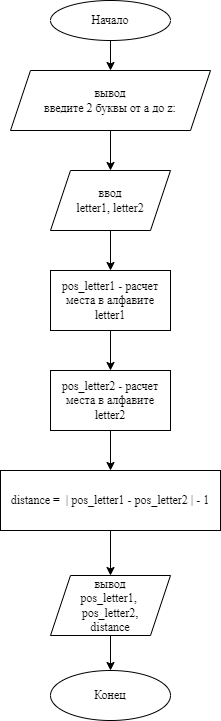

The diagram above was exported from draw.io. Its source (the exported page's mxGraphModel, read from the mxfile embedded in the PNG):
<mxGraphModel dx="940" dy="545" grid="1" gridSize="10" guides="1" tooltips="1" connect="1" arrows="1" fold="1" page="1" pageScale="1" pageWidth="827" pageHeight="1169" math="0" shadow="0">
  <root>
    <mxCell id="6WnoLjNRgaIGWMYyBDjh-0" />
    <mxCell id="6WnoLjNRgaIGWMYyBDjh-1" parent="6WnoLjNRgaIGWMYyBDjh-0" />
    <mxCell id="6WnoLjNRgaIGWMYyBDjh-5" style="edgeStyle=orthogonalEdgeStyle;rounded=0;orthogonalLoop=1;jettySize=auto;html=1;exitX=0.5;exitY=1;exitDx=0;exitDy=0;entryX=0.5;entryY=0;entryDx=0;entryDy=0;fontFamily=Times New Roman;fontColor=none;" edge="1" parent="6WnoLjNRgaIGWMYyBDjh-1" source="6WnoLjNRgaIGWMYyBDjh-2" target="6WnoLjNRgaIGWMYyBDjh-3">
      <mxGeometry relative="1" as="geometry" />
    </mxCell>
    <mxCell id="6WnoLjNRgaIGWMYyBDjh-2" value="Начало" style="ellipse;whiteSpace=wrap;html=1;labelBackgroundColor=#FFFFFF;fontFamily=Times New Roman;fontColor=none;" vertex="1" parent="6WnoLjNRgaIGWMYyBDjh-1">
      <mxGeometry x="340" y="10" width="120" height="40" as="geometry" />
    </mxCell>
    <mxCell id="6WnoLjNRgaIGWMYyBDjh-6" style="edgeStyle=orthogonalEdgeStyle;rounded=0;orthogonalLoop=1;jettySize=auto;html=1;exitX=0.5;exitY=1;exitDx=0;exitDy=0;entryX=0.5;entryY=0;entryDx=0;entryDy=0;fontFamily=Times New Roman;fontColor=none;" edge="1" parent="6WnoLjNRgaIGWMYyBDjh-1" source="6WnoLjNRgaIGWMYyBDjh-3" target="6WnoLjNRgaIGWMYyBDjh-4">
      <mxGeometry relative="1" as="geometry" />
    </mxCell>
    <mxCell id="6WnoLjNRgaIGWMYyBDjh-3" value="вывод&lt;br&gt;введите 2 буквы от a до z:" style="shape=parallelogram;perimeter=parallelogramPerimeter;whiteSpace=wrap;html=1;fixedSize=1;labelBackgroundColor=#FFFFFF;fontFamily=Times New Roman;fontColor=none;" vertex="1" parent="6WnoLjNRgaIGWMYyBDjh-1">
      <mxGeometry x="300" y="80" width="200" height="60" as="geometry" />
    </mxCell>
    <mxCell id="6WnoLjNRgaIGWMYyBDjh-8" style="edgeStyle=orthogonalEdgeStyle;rounded=0;orthogonalLoop=1;jettySize=auto;html=1;exitX=0.5;exitY=1;exitDx=0;exitDy=0;entryX=0.5;entryY=0;entryDx=0;entryDy=0;fontFamily=Times New Roman;fontColor=none;" edge="1" parent="6WnoLjNRgaIGWMYyBDjh-1" source="6WnoLjNRgaIGWMYyBDjh-4" target="6WnoLjNRgaIGWMYyBDjh-7">
      <mxGeometry relative="1" as="geometry" />
    </mxCell>
    <mxCell id="6WnoLjNRgaIGWMYyBDjh-4" value="&lt;span&gt;ввод&lt;/span&gt;&lt;br&gt;&lt;span&gt;letter1, letter2&lt;/span&gt;" style="shape=parallelogram;perimeter=parallelogramPerimeter;whiteSpace=wrap;html=1;fixedSize=1;labelBackgroundColor=#FFFFFF;fontFamily=Times New Roman;fontColor=none;" vertex="1" parent="6WnoLjNRgaIGWMYyBDjh-1">
      <mxGeometry x="340" y="180" width="120" height="60" as="geometry" />
    </mxCell>
    <mxCell id="6WnoLjNRgaIGWMYyBDjh-12" style="edgeStyle=orthogonalEdgeStyle;rounded=0;orthogonalLoop=1;jettySize=auto;html=1;exitX=0.5;exitY=1;exitDx=0;exitDy=0;entryX=0.5;entryY=0;entryDx=0;entryDy=0;fontFamily=Times New Roman;fontColor=none;" edge="1" parent="6WnoLjNRgaIGWMYyBDjh-1" source="6WnoLjNRgaIGWMYyBDjh-7" target="6WnoLjNRgaIGWMYyBDjh-9">
      <mxGeometry relative="1" as="geometry" />
    </mxCell>
    <mxCell id="6WnoLjNRgaIGWMYyBDjh-7" value="pos_letter1 - расчет места в алфавите letter1" style="rounded=0;whiteSpace=wrap;html=1;labelBackgroundColor=#FFFFFF;fontFamily=Times New Roman;fontColor=none;" vertex="1" parent="6WnoLjNRgaIGWMYyBDjh-1">
      <mxGeometry x="340" y="280" width="120" height="60" as="geometry" />
    </mxCell>
    <mxCell id="6WnoLjNRgaIGWMYyBDjh-11" style="edgeStyle=orthogonalEdgeStyle;rounded=0;orthogonalLoop=1;jettySize=auto;html=1;exitX=0.5;exitY=1;exitDx=0;exitDy=0;entryX=0.5;entryY=0;entryDx=0;entryDy=0;fontFamily=Times New Roman;fontColor=none;" edge="1" parent="6WnoLjNRgaIGWMYyBDjh-1" source="6WnoLjNRgaIGWMYyBDjh-9" target="6WnoLjNRgaIGWMYyBDjh-10">
      <mxGeometry relative="1" as="geometry" />
    </mxCell>
    <mxCell id="6WnoLjNRgaIGWMYyBDjh-9" value="pos_letter2 - расчет места в алфавите letter2" style="rounded=0;whiteSpace=wrap;html=1;labelBackgroundColor=#FFFFFF;fontFamily=Times New Roman;fontColor=none;" vertex="1" parent="6WnoLjNRgaIGWMYyBDjh-1">
      <mxGeometry x="340" y="380" width="120" height="60" as="geometry" />
    </mxCell>
    <mxCell id="6WnoLjNRgaIGWMYyBDjh-15" style="edgeStyle=orthogonalEdgeStyle;rounded=0;orthogonalLoop=1;jettySize=auto;html=1;exitX=0.5;exitY=1;exitDx=0;exitDy=0;entryX=0.5;entryY=0;entryDx=0;entryDy=0;fontFamily=Times New Roman;fontColor=none;" edge="1" parent="6WnoLjNRgaIGWMYyBDjh-1" source="6WnoLjNRgaIGWMYyBDjh-10" target="6WnoLjNRgaIGWMYyBDjh-13">
      <mxGeometry relative="1" as="geometry" />
    </mxCell>
    <mxCell id="6WnoLjNRgaIGWMYyBDjh-10" value="distance =&amp;nbsp; | pos_letter1 - pos_letter2 | - 1" style="rounded=0;whiteSpace=wrap;html=1;labelBackgroundColor=#FFFFFF;fontFamily=Times New Roman;fontColor=none;" vertex="1" parent="6WnoLjNRgaIGWMYyBDjh-1">
      <mxGeometry x="290" y="480" width="220" height="60" as="geometry" />
    </mxCell>
    <mxCell id="6WnoLjNRgaIGWMYyBDjh-16" style="edgeStyle=orthogonalEdgeStyle;rounded=0;orthogonalLoop=1;jettySize=auto;html=1;exitX=0.5;exitY=1;exitDx=0;exitDy=0;entryX=0.5;entryY=0;entryDx=0;entryDy=0;fontFamily=Times New Roman;fontColor=none;" edge="1" parent="6WnoLjNRgaIGWMYyBDjh-1" source="6WnoLjNRgaIGWMYyBDjh-13" target="6WnoLjNRgaIGWMYyBDjh-14">
      <mxGeometry relative="1" as="geometry" />
    </mxCell>
    <mxCell id="6WnoLjNRgaIGWMYyBDjh-13" value="&lt;span&gt;вывод&lt;/span&gt;&lt;br&gt;&lt;span&gt;pos_letter1, &lt;br&gt;pos_letter2,&lt;br&gt;distance&lt;br&gt;&lt;/span&gt;" style="shape=parallelogram;perimeter=parallelogramPerimeter;whiteSpace=wrap;html=1;fixedSize=1;labelBackgroundColor=#FFFFFF;fontFamily=Times New Roman;fontColor=none;" vertex="1" parent="6WnoLjNRgaIGWMYyBDjh-1">
      <mxGeometry x="340" y="585" width="120" height="60" as="geometry" />
    </mxCell>
    <mxCell id="6WnoLjNRgaIGWMYyBDjh-14" value="Конец" style="ellipse;whiteSpace=wrap;html=1;labelBackgroundColor=#FFFFFF;fontFamily=Times New Roman;fontColor=none;" vertex="1" parent="6WnoLjNRgaIGWMYyBDjh-1">
      <mxGeometry x="340" y="680" width="120" height="50" as="geometry" />
    </mxCell>
  </root>
</mxGraphModel>